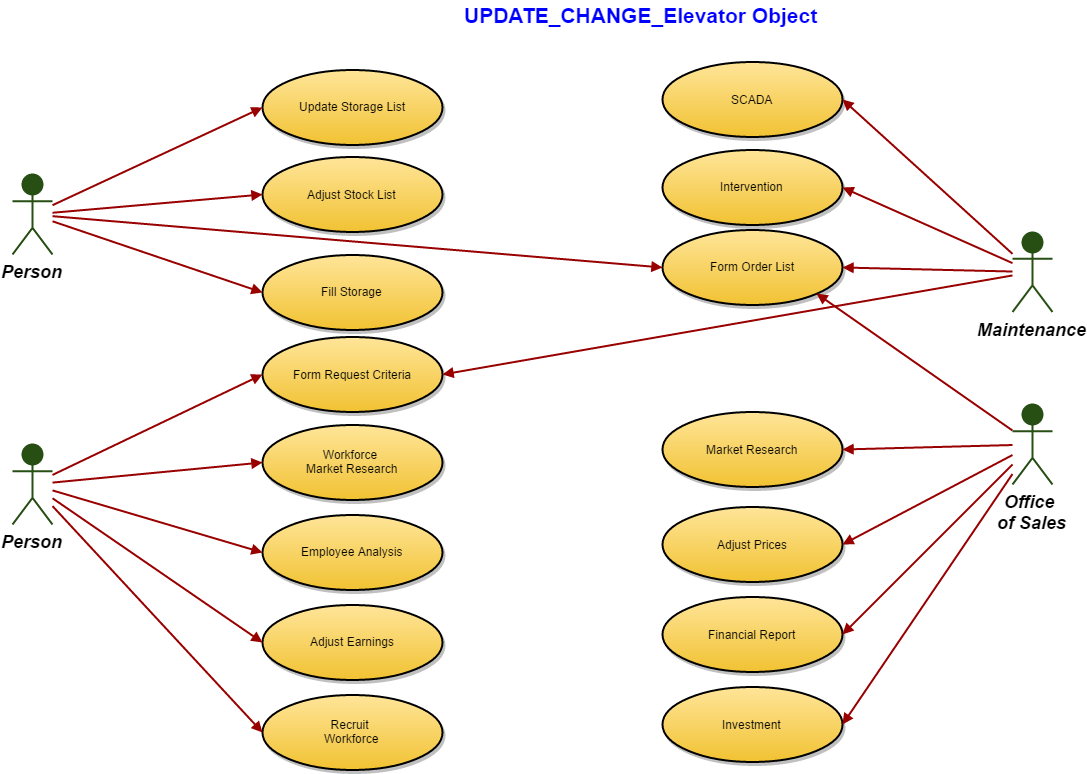

The diagram above was exported from draw.io. Its source (the exported page's mxGraphModel, read from the mxfile embedded in the PNG):
<mxGraphModel dx="1213" dy="1042" grid="1" gridSize="10" guides="1" tooltips="1" connect="1" arrows="1" fold="1" page="0" pageScale="1.5" pageWidth="826" pageHeight="1169" background="#ffffff" math="0" shadow="0">
  <root>
    <mxCell id="0" style=";html=1;" />
    <mxCell id="1" style=";html=1;" parent="0" />
    <mxCell id="90" value="Person" style="shape=umlActor;verticalLabelPosition=bottom;verticalAlign=top;fillColor=#274E13;strokeColor=#274E13;fontStyle=3;fontSize=18;fontFamily=Helvetica;strokeWidth=2;html=1;" parent="1" vertex="1">
      <mxGeometry x="140" y="160" width="40" height="80" as="geometry" />
    </mxCell>
    <mxCell id="91" value="Person" style="shape=umlActor;verticalLabelPosition=bottom;verticalAlign=top;fillColor=#274E13;strokeColor=#274E13;fontStyle=3;fontSize=18;fontFamily=Helvetica;strokeWidth=2;html=1;" parent="1" vertex="1">
      <mxGeometry x="140" y="430" width="40" height="80" as="geometry" />
    </mxCell>
    <mxCell id="92" value="Maintenance" style="shape=umlActor;verticalLabelPosition=bottom;verticalAlign=top;fillColor=#274E13;strokeColor=#274E13;fontStyle=3;fontSize=18;fontFamily=Helvetica;strokeWidth=2;html=1;" parent="1" vertex="1">
      <mxGeometry x="1140" y="217.5" width="40" height="80" as="geometry" />
    </mxCell>
    <mxCell id="93" value="Office &#10;of Sales" style="shape=umlActor;verticalLabelPosition=bottom;verticalAlign=top;fillColor=#274E13;strokeColor=#274E13;fontStyle=3;fontSize=18;fontFamily=Helvetica;strokeWidth=2;html=1;" parent="1" vertex="1">
      <mxGeometry x="1140" y="390" width="40" height="80" as="geometry" />
    </mxCell>
    <mxCell id="119" value="Update Storage List" style="shape=mxgraph.flowchart.on-page_reference;fillColor=#FFE599;strokeColor=black;strokeWidth=2;shadow=1;gradientColor=#F1C232;html=1;" parent="1" vertex="1">
      <mxGeometry x="390" y="55" width="180" height="75" as="geometry" />
    </mxCell>
    <mxCell id="121" value="Adjust Stock List" style="shape=mxgraph.flowchart.on-page_reference;fillColor=#FFE599;strokeColor=black;strokeWidth=2;shadow=1;gradientColor=#F1C232;html=1;" parent="1" vertex="1">
      <mxGeometry x="390" y="142.5" width="180" height="75" as="geometry" />
    </mxCell>
    <mxCell id="122" value="Fill Storage" style="shape=mxgraph.flowchart.on-page_reference;fillColor=#FFE599;strokeColor=black;strokeWidth=2;shadow=1;gradientColor=#F1C232;html=1;" parent="1" vertex="1">
      <mxGeometry x="390" y="240" width="180" height="75" as="geometry" />
    </mxCell>
    <mxCell id="123" value="Form Request Criteria" style="shape=mxgraph.flowchart.on-page_reference;fillColor=#FFE599;strokeColor=black;strokeWidth=2;shadow=1;gradientColor=#F1C232;html=1;" parent="1" vertex="1">
      <mxGeometry x="390" y="322.5" width="180" height="75" as="geometry" />
    </mxCell>
    <mxCell id="124" value="Workforce &#10;Market Research" style="shape=mxgraph.flowchart.on-page_reference;fillColor=#FFE599;strokeColor=black;strokeWidth=2;shadow=1;gradientColor=#F1C232;html=1;" parent="1" vertex="1">
      <mxGeometry x="390" y="410" width="180" height="75" as="geometry" />
    </mxCell>
    <mxCell id="125" value="Employee Analysis" style="shape=mxgraph.flowchart.on-page_reference;fillColor=#FFE599;strokeColor=black;strokeWidth=2;shadow=1;gradientColor=#F1C232;html=1;" parent="1" vertex="1">
      <mxGeometry x="390" y="500" width="180" height="75" as="geometry" />
    </mxCell>
    <mxCell id="126" value="Adjust Earnings" style="shape=mxgraph.flowchart.on-page_reference;fillColor=#FFE599;strokeColor=black;strokeWidth=2;shadow=1;gradientColor=#F1C232;html=1;" parent="1" vertex="1">
      <mxGeometry x="390" y="590" width="180" height="75" as="geometry" />
    </mxCell>
    <mxCell id="127" value="Recruit &#10;Workforce" style="shape=mxgraph.flowchart.on-page_reference;fillColor=#FFE599;strokeColor=black;strokeWidth=2;shadow=1;gradientColor=#F1C232;html=1;" parent="1" vertex="1">
      <mxGeometry x="390" y="680" width="180" height="75" as="geometry" />
    </mxCell>
    <mxCell id="128" value="SCADA" style="shape=mxgraph.flowchart.on-page_reference;fillColor=#FFE599;strokeColor=black;strokeWidth=2;shadow=1;gradientColor=#F1C232;html=1;" parent="1" vertex="1">
      <mxGeometry x="790" y="47.5" width="180" height="75" as="geometry" />
    </mxCell>
    <mxCell id="129" value="Intervention" style="shape=mxgraph.flowchart.on-page_reference;fillColor=#FFE599;strokeColor=black;strokeWidth=2;shadow=1;gradientColor=#F1C232;html=1;" parent="1" vertex="1">
      <mxGeometry x="790" y="135" width="180" height="75" as="geometry" />
    </mxCell>
    <mxCell id="130" value="Form Order List" style="shape=mxgraph.flowchart.on-page_reference;fillColor=#FFE599;strokeColor=black;strokeWidth=2;shadow=1;gradientColor=#F1C232;html=1;" parent="1" vertex="1">
      <mxGeometry x="790" y="215" width="180" height="75" as="geometry" />
    </mxCell>
    <mxCell id="132" value="Market Research" style="shape=mxgraph.flowchart.on-page_reference;fillColor=#FFE599;strokeColor=black;strokeWidth=2;shadow=1;gradientColor=#F1C232;html=1;" parent="1" vertex="1">
      <mxGeometry x="790" y="397.5" width="180" height="75" as="geometry" />
    </mxCell>
    <mxCell id="133" value="Adjust Prices" style="shape=mxgraph.flowchart.on-page_reference;fillColor=#FFE599;strokeColor=black;strokeWidth=2;shadow=1;gradientColor=#F1C232;html=1;" parent="1" vertex="1">
      <mxGeometry x="790" y="492.5" width="180" height="75" as="geometry" />
    </mxCell>
    <mxCell id="134" value="Financial Report" style="shape=mxgraph.flowchart.on-page_reference;fillColor=#FFE599;strokeColor=black;strokeWidth=2;shadow=1;gradientColor=#F1C232;html=1;" parent="1" vertex="1">
      <mxGeometry x="790" y="582.5" width="180" height="75" as="geometry" />
    </mxCell>
    <mxCell id="135" value="Investment" style="shape=mxgraph.flowchart.on-page_reference;fillColor=#FFE599;strokeColor=black;strokeWidth=2;shadow=1;gradientColor=#F1C232;html=1;" parent="1" vertex="1">
      <mxGeometry x="790" y="672.5" width="180" height="75" as="geometry" />
    </mxCell>
    <mxCell id="139" value="" style="edgeStyle=none;entryX=0;entryY=0.5;entryPerimeter=0;strokeWidth=2;endArrow=block;endFill=1;strokeColor=#990000;html=1;" parent="1" source="90" target="119" edge="1">
      <mxGeometry width="100" height="100" as="geometry">
        <mxPoint y="100" as="sourcePoint" />
        <mxPoint x="100" as="targetPoint" />
      </mxGeometry>
    </mxCell>
    <mxCell id="140" value="" style="edgeStyle=none;entryX=0;entryY=0.5;entryPerimeter=0;strokeWidth=2;endArrow=block;endFill=1;strokeColor=#990000;html=1;" parent="1" source="90" target="121" edge="1">
      <mxGeometry width="100" height="100" as="geometry">
        <mxPoint y="100" as="sourcePoint" />
        <mxPoint x="100" as="targetPoint" />
      </mxGeometry>
    </mxCell>
    <mxCell id="141" value="" style="edgeStyle=none;entryX=0;entryY=0.5;entryPerimeter=0;strokeWidth=2;endArrow=block;endFill=1;strokeColor=#990000;html=1;" parent="1" source="90" target="122" edge="1">
      <mxGeometry width="100" height="100" as="geometry">
        <mxPoint y="100" as="sourcePoint" />
        <mxPoint x="100" as="targetPoint" />
      </mxGeometry>
    </mxCell>
    <mxCell id="142" value="" style="edgeStyle=none;entryX=0;entryY=0.5;entryPerimeter=0;strokeWidth=2;endArrow=block;endFill=1;strokeColor=#990000;html=1;" parent="1" source="91" target="123" edge="1">
      <mxGeometry width="100" height="100" as="geometry">
        <mxPoint y="100" as="sourcePoint" />
        <mxPoint x="100" as="targetPoint" />
      </mxGeometry>
    </mxCell>
    <mxCell id="143" value="" style="edgeStyle=none;entryX=0;entryY=0.5;entryPerimeter=0;strokeWidth=2;endArrow=block;endFill=1;strokeColor=#990000;html=1;" parent="1" source="91" target="124" edge="1">
      <mxGeometry width="100" height="100" as="geometry">
        <mxPoint y="100" as="sourcePoint" />
        <mxPoint x="100" as="targetPoint" />
      </mxGeometry>
    </mxCell>
    <mxCell id="144" value="" style="edgeStyle=none;entryX=0;entryY=0.5;entryPerimeter=0;strokeWidth=2;endArrow=block;endFill=1;strokeColor=#990000;html=1;" parent="1" source="91" target="125" edge="1">
      <mxGeometry width="100" height="100" as="geometry">
        <mxPoint y="100" as="sourcePoint" />
        <mxPoint x="100" as="targetPoint" />
      </mxGeometry>
    </mxCell>
    <mxCell id="145" value="" style="edgeStyle=none;entryX=0;entryY=0.5;entryPerimeter=0;strokeWidth=2;endArrow=block;endFill=1;strokeColor=#990000;html=1;" parent="1" source="91" target="126" edge="1">
      <mxGeometry width="100" height="100" as="geometry">
        <mxPoint y="100" as="sourcePoint" />
        <mxPoint x="100" as="targetPoint" />
      </mxGeometry>
    </mxCell>
    <mxCell id="146" value="" style="edgeStyle=none;entryX=0;entryY=0.5;entryPerimeter=0;strokeWidth=2;endArrow=block;endFill=1;strokeColor=#990000;html=1;" parent="1" source="91" target="127" edge="1">
      <mxGeometry width="100" height="100" as="geometry">
        <mxPoint y="100" as="sourcePoint" />
        <mxPoint x="100" as="targetPoint" />
      </mxGeometry>
    </mxCell>
    <mxCell id="147" value="" style="edgeStyle=none;entryX=1;entryY=0.5;entryPerimeter=0;strokeWidth=2;endArrow=block;endFill=1;strokeColor=#990000;html=1;" parent="1" source="92" target="128" edge="1">
      <mxGeometry width="100" height="100" as="geometry">
        <mxPoint y="100" as="sourcePoint" />
        <mxPoint x="100" as="targetPoint" />
      </mxGeometry>
    </mxCell>
    <mxCell id="148" value="" style="edgeStyle=none;entryX=1;entryY=0.5;entryPerimeter=0;strokeWidth=2;endArrow=block;endFill=1;strokeColor=#990000;html=1;" parent="1" source="92" target="129" edge="1">
      <mxGeometry width="100" height="100" as="geometry">
        <mxPoint y="100" as="sourcePoint" />
        <mxPoint x="100" as="targetPoint" />
      </mxGeometry>
    </mxCell>
    <mxCell id="149" value="" style="edgeStyle=none;entryX=1;entryY=0.5;entryPerimeter=0;strokeWidth=2;endArrow=block;endFill=1;strokeColor=#990000;html=1;" parent="1" source="92" target="130" edge="1">
      <mxGeometry width="100" height="100" as="geometry">
        <mxPoint y="100" as="sourcePoint" />
        <mxPoint x="100" as="targetPoint" />
      </mxGeometry>
    </mxCell>
    <mxCell id="152" value="" style="edgeStyle=none;entryX=0.855;entryY=0.855;entryPerimeter=0;strokeWidth=2;endArrow=block;endFill=1;strokeColor=#990000;html=1;" parent="1" source="93" target="130" edge="1">
      <mxGeometry width="100" height="100" as="geometry">
        <mxPoint y="100" as="sourcePoint" />
        <mxPoint x="100" as="targetPoint" />
      </mxGeometry>
    </mxCell>
    <mxCell id="153" value="" style="edgeStyle=none;entryX=1;entryY=0.5;entryPerimeter=0;strokeWidth=2;endArrow=block;endFill=1;strokeColor=#990000;html=1;" parent="1" source="93" target="132" edge="1">
      <mxGeometry width="100" height="100" as="geometry">
        <mxPoint y="100" as="sourcePoint" />
        <mxPoint x="100" as="targetPoint" />
      </mxGeometry>
    </mxCell>
    <mxCell id="154" value="" style="edgeStyle=none;entryX=1;entryY=0.5;entryPerimeter=0;strokeWidth=2;endArrow=block;endFill=1;strokeColor=#990000;html=1;" parent="1" source="93" target="133" edge="1">
      <mxGeometry width="100" height="100" as="geometry">
        <mxPoint y="100" as="sourcePoint" />
        <mxPoint x="100" as="targetPoint" />
      </mxGeometry>
    </mxCell>
    <mxCell id="155" value="" style="edgeStyle=none;entryX=1;entryY=0.5;entryPerimeter=0;strokeWidth=2;endArrow=block;endFill=1;strokeColor=#990000;html=1;" parent="1" source="93" target="134" edge="1">
      <mxGeometry width="100" height="100" as="geometry">
        <mxPoint y="100" as="sourcePoint" />
        <mxPoint x="100" as="targetPoint" />
      </mxGeometry>
    </mxCell>
    <mxCell id="156" value="" style="edgeStyle=none;entryX=1;entryY=0.5;entryPerimeter=0;strokeWidth=2;endArrow=block;endFill=1;strokeColor=#990000;html=1;" parent="1" source="93" target="135" edge="1">
      <mxGeometry width="100" height="100" as="geometry">
        <mxPoint y="100" as="sourcePoint" />
        <mxPoint x="100" as="targetPoint" />
      </mxGeometry>
    </mxCell>
    <mxCell id="157" value="" style="edgeStyle=none;entryX=0;entryY=0.5;entryPerimeter=0;strokeWidth=2;endArrow=block;endFill=1;strokeColor=#990000;html=1;" parent="1" source="90" target="130" edge="1">
      <mxGeometry width="100" height="100" as="geometry">
        <mxPoint y="100" as="sourcePoint" />
        <mxPoint x="100" as="targetPoint" />
      </mxGeometry>
    </mxCell>
    <mxCell id="158" value="" style="edgeStyle=none;entryX=1;entryY=0.5;entryPerimeter=0;strokeWidth=2;endArrow=block;endFill=1;strokeColor=#990000;html=1;" parent="1" source="92" target="123" edge="1">
      <mxGeometry width="100" height="100" as="geometry">
        <mxPoint y="100" as="sourcePoint" />
        <mxPoint x="100" as="targetPoint" />
      </mxGeometry>
    </mxCell>
    <mxCell id="159" value="UPDATE_CHANGE_Elevator Object" style="text;html=1;resizable=0;points=[];autosize=1;align=left;verticalAlign=top;spacingTop=-4;fontSize=21;fontStyle=1;fontColor=#0000FF;" parent="1" vertex="1">
      <mxGeometry x="590" y="-14" width="360" height="30" as="geometry" />
    </mxCell>
  </root>
</mxGraphModel>